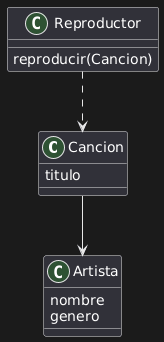

The diagram above was rendered by PlantUML. Its source (embedded in the PNG):
@startuml
class Cancion {
  titulo
}

class Artista {
  nombre
  genero
}

class Reproductor {
  reproducir(Cancion)
}

Cancion --> Artista
Reproductor ..> Cancion
@enduml